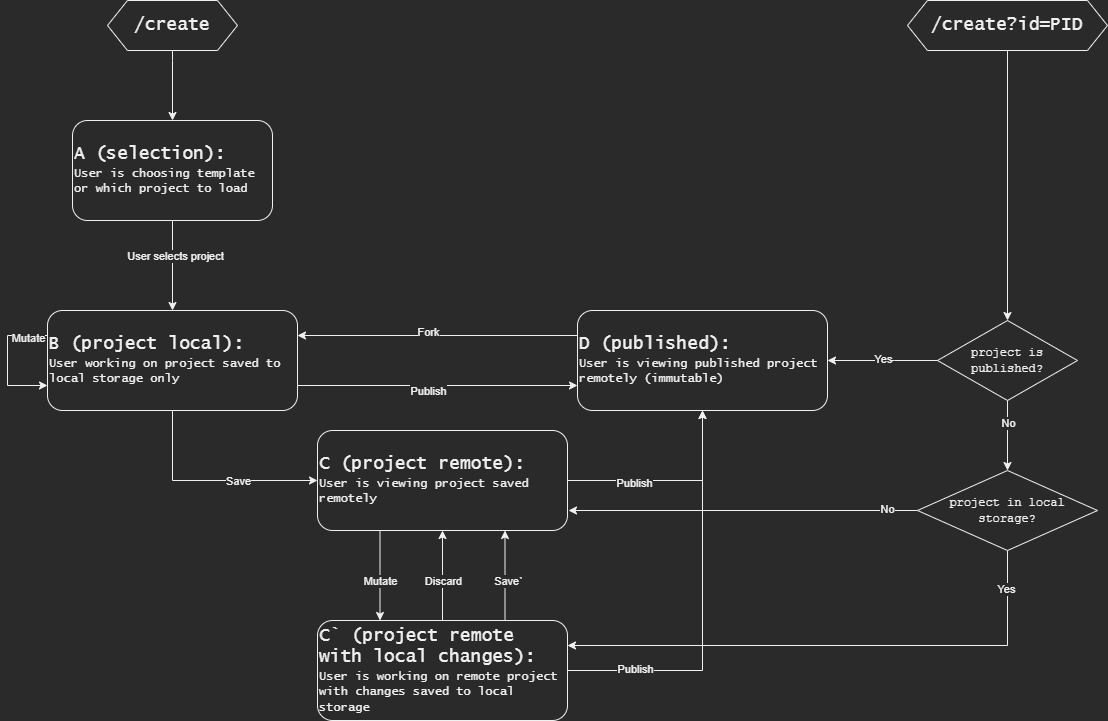

The diagram above was exported from draw.io. Its source (the exported page's mxGraphModel, read from the mxfile embedded in the PNG):
<mxGraphModel dx="2062" dy="1126" grid="0" gridSize="10" guides="1" tooltips="1" connect="1" arrows="1" fold="1" page="1" pageScale="1" pageWidth="2000" pageHeight="3000" math="0" shadow="0">
  <root>
    <mxCell id="0" />
    <mxCell id="1" parent="0" />
    <mxCell id="OpBAveqKXBIM8-5_OztJ-17" style="edgeStyle=orthogonalEdgeStyle;rounded=0;orthogonalLoop=1;jettySize=auto;html=1;exitX=0.5;exitY=1;exitDx=0;exitDy=0;entryX=0.5;entryY=0;entryDx=0;entryDy=0;" parent="1" source="OpBAveqKXBIM8-5_OztJ-1" target="OpBAveqKXBIM8-5_OztJ-3" edge="1">
      <mxGeometry relative="1" as="geometry">
        <Array as="points">
          <mxPoint x="592" y="180" />
          <mxPoint x="592" y="180" />
        </Array>
      </mxGeometry>
    </mxCell>
    <mxCell id="OpBAveqKXBIM8-5_OztJ-1" value="&lt;font face=&quot;Lucida Console&quot; style=&quot;font-size: 18px&quot;&gt;/create&lt;/font&gt;" style="shape=hexagon;perimeter=hexagonPerimeter2;whiteSpace=wrap;html=1;fixedSize=1;size=20;" parent="1" vertex="1">
      <mxGeometry x="527" y="120" width="130" height="50" as="geometry" />
    </mxCell>
    <mxCell id="OpBAveqKXBIM8-5_OztJ-18" style="edgeStyle=orthogonalEdgeStyle;rounded=0;orthogonalLoop=1;jettySize=auto;html=1;exitX=0.5;exitY=1;exitDx=0;exitDy=0;entryX=0.5;entryY=0;entryDx=0;entryDy=0;" parent="1" source="OpBAveqKXBIM8-5_OztJ-3" target="OpBAveqKXBIM8-5_OztJ-4" edge="1">
      <mxGeometry relative="1" as="geometry" />
    </mxCell>
    <mxCell id="OpBAveqKXBIM8-5_OztJ-19" value="User selects project" style="edgeLabel;html=1;align=center;verticalAlign=middle;resizable=0;points=[];" parent="OpBAveqKXBIM8-5_OztJ-18" vertex="1" connectable="0">
      <mxGeometry x="-0.2143" y="2" relative="1" as="geometry">
        <mxPoint as="offset" />
      </mxGeometry>
    </mxCell>
    <mxCell id="OpBAveqKXBIM8-5_OztJ-3" value="&lt;font face=&quot;Lucida Console&quot;&gt;&lt;font style=&quot;font-size: 18px&quot;&gt;A (selection):&amp;nbsp;&lt;/font&gt;&lt;br&gt;User is choosing template or which project to load&lt;br&gt;&lt;/font&gt;" style="rounded=1;whiteSpace=wrap;html=1;align=left;" parent="1" vertex="1">
      <mxGeometry x="492" y="240" width="200" height="100" as="geometry" />
    </mxCell>
    <mxCell id="OpBAveqKXBIM8-5_OztJ-15" style="edgeStyle=orthogonalEdgeStyle;rounded=0;orthogonalLoop=1;jettySize=auto;html=1;exitX=0.5;exitY=1;exitDx=0;exitDy=0;entryX=0;entryY=0.5;entryDx=0;entryDy=0;" parent="1" source="OpBAveqKXBIM8-5_OztJ-4" target="OpBAveqKXBIM8-5_OztJ-5" edge="1">
      <mxGeometry relative="1" as="geometry" />
    </mxCell>
    <mxCell id="OpBAveqKXBIM8-5_OztJ-16" value="Save" style="edgeLabel;html=1;align=center;verticalAlign=middle;resizable=0;points=[];" parent="OpBAveqKXBIM8-5_OztJ-15" vertex="1" connectable="0">
      <mxGeometry x="0.0871" relative="1" as="geometry">
        <mxPoint x="18" as="offset" />
      </mxGeometry>
    </mxCell>
    <mxCell id="OpBAveqKXBIM8-5_OztJ-24" style="edgeStyle=orthogonalEdgeStyle;rounded=0;orthogonalLoop=1;jettySize=auto;html=1;exitX=1;exitY=0.75;exitDx=0;exitDy=0;entryX=0;entryY=0.75;entryDx=0;entryDy=0;" parent="1" source="OpBAveqKXBIM8-5_OztJ-4" target="OpBAveqKXBIM8-5_OztJ-7" edge="1">
      <mxGeometry relative="1" as="geometry" />
    </mxCell>
    <mxCell id="OpBAveqKXBIM8-5_OztJ-25" value="Publish" style="edgeLabel;html=1;align=center;verticalAlign=middle;resizable=0;points=[];" parent="OpBAveqKXBIM8-5_OztJ-24" vertex="1" connectable="0">
      <mxGeometry x="0.6078" y="-3" relative="1" as="geometry">
        <mxPoint x="-95" y="2" as="offset" />
      </mxGeometry>
    </mxCell>
    <mxCell id="OpBAveqKXBIM8-5_OztJ-28" style="edgeStyle=orthogonalEdgeStyle;rounded=0;orthogonalLoop=1;jettySize=auto;html=1;exitX=0;exitY=0.25;exitDx=0;exitDy=0;entryX=0;entryY=0.75;entryDx=0;entryDy=0;" parent="1" source="OpBAveqKXBIM8-5_OztJ-4" target="OpBAveqKXBIM8-5_OztJ-4" edge="1">
      <mxGeometry relative="1" as="geometry">
        <mxPoint x="97" y="510" as="targetPoint" />
        <Array as="points">
          <mxPoint x="427" y="455" />
          <mxPoint x="427" y="505" />
        </Array>
      </mxGeometry>
    </mxCell>
    <mxCell id="OpBAveqKXBIM8-5_OztJ-29" value="Mutate" style="edgeLabel;html=1;align=center;verticalAlign=middle;resizable=0;points=[];" parent="OpBAveqKXBIM8-5_OztJ-28" vertex="1" connectable="0">
      <mxGeometry x="-0.4824" y="2" relative="1" as="geometry">
        <mxPoint x="14" as="offset" />
      </mxGeometry>
    </mxCell>
    <mxCell id="OpBAveqKXBIM8-5_OztJ-4" value="&lt;font face=&quot;Lucida Console&quot;&gt;&lt;font style=&quot;font-size: 18px&quot;&gt;B (project local):&amp;nbsp;&lt;/font&gt;&lt;br&gt;User working on project saved to local storage only&lt;br&gt;&lt;/font&gt;" style="rounded=1;whiteSpace=wrap;html=1;align=left;" parent="1" vertex="1">
      <mxGeometry x="467" y="430" width="250" height="100" as="geometry" />
    </mxCell>
    <mxCell id="OpBAveqKXBIM8-5_OztJ-8" style="edgeStyle=orthogonalEdgeStyle;rounded=0;orthogonalLoop=1;jettySize=auto;html=1;entryX=0.25;entryY=0;entryDx=0;entryDy=0;exitX=0.25;exitY=1;exitDx=0;exitDy=0;" parent="1" source="OpBAveqKXBIM8-5_OztJ-5" target="OpBAveqKXBIM8-5_OztJ-6" edge="1">
      <mxGeometry relative="1" as="geometry" />
    </mxCell>
    <mxCell id="OpBAveqKXBIM8-5_OztJ-14" value="Mutate" style="edgeLabel;html=1;align=center;verticalAlign=middle;resizable=0;points=[];" parent="OpBAveqKXBIM8-5_OztJ-8" vertex="1" connectable="0">
      <mxGeometry x="-0.2625" relative="1" as="geometry">
        <mxPoint y="17" as="offset" />
      </mxGeometry>
    </mxCell>
    <mxCell id="OpBAveqKXBIM8-5_OztJ-20" style="edgeStyle=orthogonalEdgeStyle;rounded=0;orthogonalLoop=1;jettySize=auto;html=1;exitX=1;exitY=0.5;exitDx=0;exitDy=0;entryX=0.5;entryY=1;entryDx=0;entryDy=0;" parent="1" source="OpBAveqKXBIM8-5_OztJ-5" target="OpBAveqKXBIM8-5_OztJ-7" edge="1">
      <mxGeometry relative="1" as="geometry" />
    </mxCell>
    <mxCell id="OpBAveqKXBIM8-5_OztJ-21" value="Publish" style="edgeLabel;html=1;align=center;verticalAlign=middle;resizable=0;points=[];" parent="OpBAveqKXBIM8-5_OztJ-20" vertex="1" connectable="0">
      <mxGeometry x="-0.3544" y="-2" relative="1" as="geometry">
        <mxPoint as="offset" />
      </mxGeometry>
    </mxCell>
    <mxCell id="OpBAveqKXBIM8-5_OztJ-5" value="&lt;font face=&quot;Lucida Console&quot;&gt;&lt;font style=&quot;font-size: 18px&quot;&gt;C (project remote):&amp;nbsp;&lt;/font&gt;&lt;br&gt;User is viewing project saved remotely&lt;br&gt;&lt;/font&gt;" style="rounded=1;whiteSpace=wrap;html=1;align=left;" parent="1" vertex="1">
      <mxGeometry x="737" y="550" width="250" height="100" as="geometry" />
    </mxCell>
    <mxCell id="OpBAveqKXBIM8-5_OztJ-9" style="edgeStyle=orthogonalEdgeStyle;rounded=0;orthogonalLoop=1;jettySize=auto;html=1;exitX=0.75;exitY=0;exitDx=0;exitDy=0;entryX=0.75;entryY=1;entryDx=0;entryDy=0;" parent="1" source="OpBAveqKXBIM8-5_OztJ-6" target="OpBAveqKXBIM8-5_OztJ-5" edge="1">
      <mxGeometry relative="1" as="geometry" />
    </mxCell>
    <mxCell id="OpBAveqKXBIM8-5_OztJ-13" value="Save`" style="edgeLabel;html=1;align=center;verticalAlign=middle;resizable=0;points=[];" parent="OpBAveqKXBIM8-5_OztJ-9" vertex="1" connectable="0">
      <mxGeometry x="0.2" relative="1" as="geometry">
        <mxPoint x="3" y="14" as="offset" />
      </mxGeometry>
    </mxCell>
    <mxCell id="OpBAveqKXBIM8-5_OztJ-10" style="edgeStyle=orthogonalEdgeStyle;rounded=0;orthogonalLoop=1;jettySize=auto;html=1;exitX=0.5;exitY=0;exitDx=0;exitDy=0;entryX=0.5;entryY=1;entryDx=0;entryDy=0;" parent="1" source="OpBAveqKXBIM8-5_OztJ-6" target="OpBAveqKXBIM8-5_OztJ-5" edge="1">
      <mxGeometry relative="1" as="geometry" />
    </mxCell>
    <mxCell id="OpBAveqKXBIM8-5_OztJ-11" value="Discard" style="edgeLabel;html=1;align=center;verticalAlign=middle;resizable=0;points=[];" parent="OpBAveqKXBIM8-5_OztJ-10" vertex="1" connectable="0">
      <mxGeometry x="0.2375" relative="1" as="geometry">
        <mxPoint y="16" as="offset" />
      </mxGeometry>
    </mxCell>
    <mxCell id="OpBAveqKXBIM8-5_OztJ-22" style="edgeStyle=orthogonalEdgeStyle;rounded=0;orthogonalLoop=1;jettySize=auto;html=1;exitX=1;exitY=0.5;exitDx=0;exitDy=0;entryX=0.5;entryY=1;entryDx=0;entryDy=0;" parent="1" source="OpBAveqKXBIM8-5_OztJ-6" target="OpBAveqKXBIM8-5_OztJ-7" edge="1">
      <mxGeometry relative="1" as="geometry" />
    </mxCell>
    <mxCell id="OpBAveqKXBIM8-5_OztJ-23" value="Publish" style="edgeLabel;html=1;align=center;verticalAlign=middle;resizable=0;points=[];" parent="OpBAveqKXBIM8-5_OztJ-22" vertex="1" connectable="0">
      <mxGeometry x="-0.6624" y="2" relative="1" as="geometry">
        <mxPoint as="offset" />
      </mxGeometry>
    </mxCell>
    <mxCell id="OpBAveqKXBIM8-5_OztJ-6" value="&lt;font face=&quot;Lucida Console&quot;&gt;&lt;font style=&quot;font-size: 18px&quot;&gt;C` (project remote with local changes):&amp;nbsp;&lt;/font&gt;&lt;br&gt;User is working on remote project with changes saved to local storage&lt;br&gt;&lt;/font&gt;" style="rounded=1;whiteSpace=wrap;html=1;align=left;" parent="1" vertex="1">
      <mxGeometry x="737" y="740" width="250" height="100" as="geometry" />
    </mxCell>
    <mxCell id="OpBAveqKXBIM8-5_OztJ-26" style="edgeStyle=orthogonalEdgeStyle;rounded=0;orthogonalLoop=1;jettySize=auto;html=1;exitX=0;exitY=0.25;exitDx=0;exitDy=0;entryX=1;entryY=0.25;entryDx=0;entryDy=0;" parent="1" source="OpBAveqKXBIM8-5_OztJ-7" target="OpBAveqKXBIM8-5_OztJ-4" edge="1">
      <mxGeometry relative="1" as="geometry" />
    </mxCell>
    <mxCell id="OpBAveqKXBIM8-5_OztJ-27" value="Fork" style="edgeLabel;html=1;align=center;verticalAlign=middle;resizable=0;points=[];" parent="OpBAveqKXBIM8-5_OztJ-26" vertex="1" connectable="0">
      <mxGeometry x="-0.6235" y="-3" relative="1" as="geometry">
        <mxPoint x="-97" y="-1" as="offset" />
      </mxGeometry>
    </mxCell>
    <mxCell id="OpBAveqKXBIM8-5_OztJ-7" value="&lt;font face=&quot;Lucida Console&quot;&gt;&lt;font style=&quot;font-size: 18px&quot;&gt;D (published):&amp;nbsp;&lt;/font&gt;&lt;br&gt;User is viewing published project remotely (immutable)&lt;br&gt;&lt;/font&gt;" style="rounded=1;whiteSpace=wrap;html=1;align=left;" parent="1" vertex="1">
      <mxGeometry x="997" y="430" width="250" height="100" as="geometry" />
    </mxCell>
    <mxCell id="OpBAveqKXBIM8-5_OztJ-33" style="edgeStyle=orthogonalEdgeStyle;rounded=0;orthogonalLoop=1;jettySize=auto;html=1;exitX=0.5;exitY=1;exitDx=0;exitDy=0;entryX=0.5;entryY=0;entryDx=0;entryDy=0;" parent="1" source="OpBAveqKXBIM8-5_OztJ-30" target="OpBAveqKXBIM8-5_OztJ-32" edge="1">
      <mxGeometry relative="1" as="geometry" />
    </mxCell>
    <mxCell id="OpBAveqKXBIM8-5_OztJ-30" value="&lt;font face=&quot;Lucida Console&quot; style=&quot;font-size: 18px&quot;&gt;/create?id=PID&lt;/font&gt;" style="shape=hexagon;perimeter=hexagonPerimeter2;whiteSpace=wrap;html=1;fixedSize=1;size=20;" parent="1" vertex="1">
      <mxGeometry x="1327" y="120" width="200" height="50" as="geometry" />
    </mxCell>
    <mxCell id="OpBAveqKXBIM8-5_OztJ-34" style="edgeStyle=orthogonalEdgeStyle;rounded=0;orthogonalLoop=1;jettySize=auto;html=1;exitX=0.5;exitY=1;exitDx=0;exitDy=0;entryX=0.5;entryY=0;entryDx=0;entryDy=0;" parent="1" source="OpBAveqKXBIM8-5_OztJ-32" target="OpBAveqKXBIM8-5_OztJ-38" edge="1">
      <mxGeometry relative="1" as="geometry">
        <mxPoint x="1537" y="560" as="targetPoint" />
      </mxGeometry>
    </mxCell>
    <mxCell id="OpBAveqKXBIM8-5_OztJ-37" value="No" style="edgeLabel;html=1;align=center;verticalAlign=middle;resizable=0;points=[];" parent="OpBAveqKXBIM8-5_OztJ-34" vertex="1" connectable="0">
      <mxGeometry x="-0.7714" relative="1" as="geometry">
        <mxPoint y="14" as="offset" />
      </mxGeometry>
    </mxCell>
    <mxCell id="OpBAveqKXBIM8-5_OztJ-35" style="edgeStyle=orthogonalEdgeStyle;rounded=0;orthogonalLoop=1;jettySize=auto;html=1;exitX=0;exitY=0.5;exitDx=0;exitDy=0;entryX=1;entryY=0.5;entryDx=0;entryDy=0;" parent="1" source="OpBAveqKXBIM8-5_OztJ-32" target="OpBAveqKXBIM8-5_OztJ-7" edge="1">
      <mxGeometry relative="1" as="geometry">
        <Array as="points">
          <mxPoint x="1314" y="480" />
          <mxPoint x="1314" y="480" />
        </Array>
      </mxGeometry>
    </mxCell>
    <mxCell id="OpBAveqKXBIM8-5_OztJ-36" value="Yes" style="edgeLabel;html=1;align=center;verticalAlign=middle;resizable=0;points=[];" parent="OpBAveqKXBIM8-5_OztJ-35" vertex="1" connectable="0">
      <mxGeometry x="-0.675" y="-2" relative="1" as="geometry">
        <mxPoint x="-37" as="offset" />
      </mxGeometry>
    </mxCell>
    <mxCell id="OpBAveqKXBIM8-5_OztJ-32" value="&lt;font face=&quot;Courier New&quot;&gt;project is published?&lt;/font&gt;" style="rhombus;whiteSpace=wrap;html=1;" parent="1" vertex="1">
      <mxGeometry x="1357" y="440" width="140" height="80" as="geometry" />
    </mxCell>
    <mxCell id="OpBAveqKXBIM8-5_OztJ-39" style="edgeStyle=orthogonalEdgeStyle;rounded=0;orthogonalLoop=1;jettySize=auto;html=1;exitX=0;exitY=0.5;exitDx=0;exitDy=0;" parent="1" source="OpBAveqKXBIM8-5_OztJ-38" edge="1">
      <mxGeometry relative="1" as="geometry">
        <mxPoint x="988" y="630" as="targetPoint" />
      </mxGeometry>
    </mxCell>
    <mxCell id="OpBAveqKXBIM8-5_OztJ-40" value="No" style="edgeLabel;html=1;align=center;verticalAlign=middle;resizable=0;points=[];" parent="OpBAveqKXBIM8-5_OztJ-39" vertex="1" connectable="0">
      <mxGeometry x="-0.7069" relative="1" as="geometry">
        <mxPoint x="20" y="-2" as="offset" />
      </mxGeometry>
    </mxCell>
    <mxCell id="OpBAveqKXBIM8-5_OztJ-41" style="edgeStyle=orthogonalEdgeStyle;rounded=0;orthogonalLoop=1;jettySize=auto;html=1;exitX=0.5;exitY=1;exitDx=0;exitDy=0;entryX=1;entryY=0.25;entryDx=0;entryDy=0;" parent="1" source="OpBAveqKXBIM8-5_OztJ-38" target="OpBAveqKXBIM8-5_OztJ-6" edge="1">
      <mxGeometry relative="1" as="geometry" />
    </mxCell>
    <mxCell id="OpBAveqKXBIM8-5_OztJ-43" value="Yes" style="edgeLabel;html=1;align=center;verticalAlign=middle;resizable=0;points=[];" parent="OpBAveqKXBIM8-5_OztJ-41" vertex="1" connectable="0">
      <mxGeometry x="-0.9329" relative="1" as="geometry">
        <mxPoint x="-2" y="20" as="offset" />
      </mxGeometry>
    </mxCell>
    <mxCell id="OpBAveqKXBIM8-5_OztJ-38" value="&lt;font face=&quot;Courier New&quot;&gt;project in local storage?&lt;/font&gt;" style="rhombus;whiteSpace=wrap;html=1;" parent="1" vertex="1">
      <mxGeometry x="1337" y="590" width="180" height="80" as="geometry" />
    </mxCell>
  </root>
</mxGraphModel>